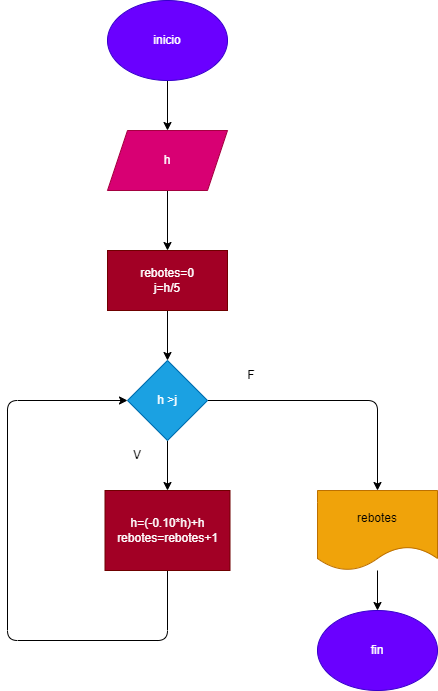

The diagram above was exported from draw.io. Its source (the exported page's mxGraphModel, read from the mxfile embedded in the PNG):
<mxGraphModel dx="1666" dy="658" grid="1" gridSize="10" guides="1" tooltips="1" connect="1" arrows="1" fold="1" page="1" pageScale="1" pageWidth="827" pageHeight="1169" math="0" shadow="0">
  <root>
    <mxCell id="0" />
    <mxCell id="1" parent="0" />
    <mxCell id="15" style="edgeStyle=none;html=1;entryX=0.5;entryY=0;entryDx=0;entryDy=0;" edge="1" parent="1" source="2" target="3">
      <mxGeometry relative="1" as="geometry" />
    </mxCell>
    <mxCell id="2" value="inicio" style="ellipse;whiteSpace=wrap;html=1;fillColor=#6a00ff;fontColor=#ffffff;strokeColor=#3700CC;" vertex="1" parent="1">
      <mxGeometry x="300" y="80" width="120" height="80" as="geometry" />
    </mxCell>
    <mxCell id="16" style="edgeStyle=none;html=1;" edge="1" parent="1" source="3" target="4">
      <mxGeometry relative="1" as="geometry" />
    </mxCell>
    <mxCell id="3" value="h" style="shape=parallelogram;perimeter=parallelogramPerimeter;whiteSpace=wrap;html=1;fixedSize=1;fillColor=#d80073;fontColor=#ffffff;strokeColor=#A50040;" vertex="1" parent="1">
      <mxGeometry x="300" y="210" width="120" height="60" as="geometry" />
    </mxCell>
    <mxCell id="17" style="edgeStyle=none;html=1;" edge="1" parent="1" source="4" target="5">
      <mxGeometry relative="1" as="geometry" />
    </mxCell>
    <mxCell id="4" value="rebotes=0&lt;br&gt;j=h/5" style="rounded=0;whiteSpace=wrap;html=1;fillColor=#a20025;fontColor=#ffffff;strokeColor=#6F0000;" vertex="1" parent="1">
      <mxGeometry x="300" y="330" width="120" height="60" as="geometry" />
    </mxCell>
    <mxCell id="9" style="edgeStyle=none;html=1;" edge="1" parent="1" source="5" target="7">
      <mxGeometry relative="1" as="geometry" />
    </mxCell>
    <mxCell id="12" style="edgeStyle=none;html=1;" edge="1" parent="1" source="5" target="11">
      <mxGeometry relative="1" as="geometry">
        <Array as="points">
          <mxPoint x="570" y="480" />
        </Array>
      </mxGeometry>
    </mxCell>
    <mxCell id="5" value="h &amp;gt;j" style="rhombus;whiteSpace=wrap;html=1;fillColor=#1ba1e2;fontColor=#ffffff;strokeColor=#006EAF;" vertex="1" parent="1">
      <mxGeometry x="320" y="440" width="80" height="80" as="geometry" />
    </mxCell>
    <mxCell id="10" style="edgeStyle=none;html=1;" edge="1" parent="1" source="7" target="5">
      <mxGeometry relative="1" as="geometry">
        <mxPoint x="362.5" y="770" as="targetPoint" />
        <Array as="points">
          <mxPoint x="360" y="720" />
          <mxPoint x="200" y="720" />
          <mxPoint x="200" y="480" />
        </Array>
      </mxGeometry>
    </mxCell>
    <mxCell id="7" value="h=(-0.10*h)+h&lt;br&gt;rebotes=rebotes+1" style="rounded=0;whiteSpace=wrap;html=1;fillColor=#a20025;fontColor=#ffffff;strokeColor=#6F0000;" vertex="1" parent="1">
      <mxGeometry x="297.5" y="570" width="125" height="80" as="geometry" />
    </mxCell>
    <mxCell id="14" style="edgeStyle=none;html=1;" edge="1" parent="1" source="11" target="13">
      <mxGeometry relative="1" as="geometry" />
    </mxCell>
    <mxCell id="11" value="rebotes" style="shape=document;whiteSpace=wrap;html=1;boundedLbl=1;fillColor=#f0a30a;fontColor=#000000;strokeColor=#BD7000;" vertex="1" parent="1">
      <mxGeometry x="510" y="570" width="120" height="80" as="geometry" />
    </mxCell>
    <mxCell id="13" value="fin" style="ellipse;whiteSpace=wrap;html=1;fillColor=#6a00ff;fontColor=#ffffff;strokeColor=#3700CC;" vertex="1" parent="1">
      <mxGeometry x="510" y="690" width="120" height="80" as="geometry" />
    </mxCell>
    <mxCell id="18" value="F" style="text;html=1;strokeColor=none;fillColor=none;align=center;verticalAlign=middle;whiteSpace=wrap;rounded=0;" vertex="1" parent="1">
      <mxGeometry x="414" y="440" width="60" height="30" as="geometry" />
    </mxCell>
    <mxCell id="19" value="V" style="text;html=1;strokeColor=none;fillColor=none;align=center;verticalAlign=middle;whiteSpace=wrap;rounded=0;" vertex="1" parent="1">
      <mxGeometry x="300" y="520" width="60" height="30" as="geometry" />
    </mxCell>
  </root>
</mxGraphModel>